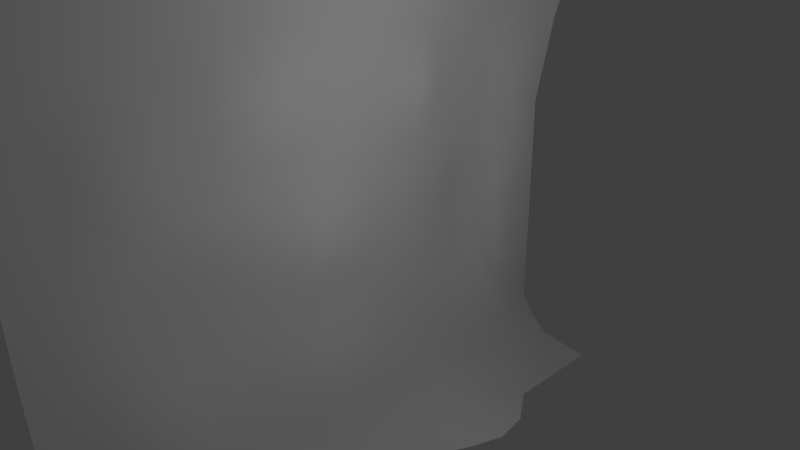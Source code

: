 # Source: walldlr.blend  (saved by Blender 2.66.0; exported with 4.5.12 LTS)
import bpy
from mathutils import Matrix  # noqa: F401  (used for matrix-valued properties, if any)

bpy.ops.wm.read_factory_settings(use_empty=True)
scene = bpy.context.scene
scene.name = 'Scene'

# ---- collections
col_collection_1 = bpy.data.collections.new('Collection 1'); scene.collection.children.link(col_collection_1)

# ---- materials (node trees are filled in below, after node groups)
mat_dirt = bpy.data.materials.new('dirt')
mat_dirt.alpha_threshold = 0.0
mat_dirt.use_transparent_shadow = False
mat_dirt.roughness = 0.5
mat_dirt.line_color = (0.0, 0.0, 0.0, 1.0)

# ---- material node trees

# ---- world
world_world = bpy.data.worlds.new('World'); scene.world = world_world
world_world.color = (0.05088, 0.05088, 0.05088)
world_world.use_sun_shadow = False
world_world.sun_shadow_jitter_overblur = 0.0
world_world.cycles.sampling_method = 'MANUAL'
world_world.cycles.sample_map_resolution = 256

# ---- cameras
cam_camera = bpy.data.cameras.new('Camera')
cam_camera.clip_end = 100.0
cam_camera.lens = 35.0
cam_camera.sensor_width = 32.0
cam_camera.sensor_height = 18.0
cam_camera.ortho_scale = 7.314
cam_camera.dof.focus_distance = 0.0
cam_camera.dof.aperture_fstop = 128.0

# ---- lights
light_lamp = bpy.data.lights.new('Lamp', 'POINT')
light_lamp.transmission_factor = 0.0
light_lamp.cutoff_distance = 30.0
light_lamp.energy = 100.0
light_lamp.shadow_buffer_clip_start = 1.001
light_lamp.shadow_soft_size = 0.1
light_lamp.shadow_maximum_resolution = 0.006
light_lamp.use_absolute_resolution = True
light_lamp.cycles.use_multiple_importance_sampling = False

# ---- meshes
me_grid_001 = bpy.data.meshes.new('Grid.001')
me_grid_001.from_pydata([(3.02e-07, -5.0, -4.0), (-0.6717, -4.534, -3.197), (-0.9498, -4.351, -2.343), (-1.097, -4.246, -1.473), (-1.163, -4.246, -0.5929), (-1.163, -4.246, 0.2959), (-1.097, -4.246, 1.193), (-0.9498, -4.351, 2.101), (-0.6717, -4.534, 3.025), (-3.02e-07, -5.0, 4.0), (3.02e-07, -3.889, -4.0), (-0.6717, -3.682, -3.197), (-0.9498, -3.682, -2.343), (-1.097, -3.682, -1.473), (-1.163, -3.682, -0.5929), (-1.163, -3.682, 0.2959), (-1.097, -3.682, 1.193), (-0.9498, -3.682, 2.101), (-0.6717, -3.682, 3.025), (-3.02e-07, -3.889, 4.0), (3.02e-07, -2.778, -4.0), (-0.6499, -2.778, -3.197), (-0.8124, -2.778, -2.343), (-1.064, -2.778, -1.473), (-1.26, -2.778, -0.5929), (-1.163, -2.778, 0.2959), (-0.9719, -2.792, 1.165), (-0.8064, -2.791, 2.074), (-0.6717, -2.778, 3.025), (-3.02e-07, -2.778, 4.0), (0.1708, -1.667, -4.0), (-0.6717, -1.667, -3.197), (-0.9498, -1.667, -2.343), (-1.097, -1.667, -1.473), (-1.26, -1.667, -0.5929), (-1.163, -1.667, 0.2959), (-1.097, -1.667, 1.193), (-0.8167, -1.667, 2.101), (-0.6717, -1.667, 3.025), (-3.02e-07, -1.667, 4.0), (3.02e-07, -0.5556, -4.0), (-0.6717, -0.5556, -3.197), (-0.8579, -0.5556, -2.343), (-1.097, -0.5556, -1.473), (-1.077, -0.5556, -0.5929), (-1.077, -0.5556, 0.2959), (-1.097, -0.5556, 1.193), (-0.8167, -0.5556, 2.101), (-0.6717, -0.5556, 3.025), (-3.02e-07, -0.5556, 4.0), (3.02e-07, 0.5556, -4.0), (-0.6717, 0.5556, -3.197), (-0.8579, 0.5556, -2.343), (-1.097, 0.5556, -1.473), (-1.077, 0.5556, -0.5929), (-1.077, 0.5556, 0.2959), (-1.097, 0.5556, 1.193), (-0.9498, 0.5556, 2.101), (-0.6717, 0.5556, 3.025), (-3.02e-07, 0.5556, 4.0), (0.2725, 1.667, -4.0), (-0.6717, 1.667, -3.197), (-0.9498, 1.667, -2.343), (-1.097, 1.667, -1.473), (-1.163, 1.667, -0.5929), (-1.163, 1.667, 0.2959), (-0.9671, 1.667, 1.193), (-0.8277, 1.667, 2.101), (-0.6717, 1.667, 3.025), (-3.02e-07, 1.667, 4.0), (0.3854, 2.778, -4.0), (-0.6717, 2.778, -3.197), (-0.8476, 2.778, -2.343), (-1.097, 2.778, -1.473), (-1.269, 2.778, -0.5929), (-1.163, 2.778, 0.2959), (-1.097, 2.778, 1.193), (-0.9498, 2.778, 2.101), (-0.6717, 2.778, 3.025), (-3.02e-07, 2.778, 4.0), (3.02e-07, 3.889, -4.0), (-0.4876, 3.703, -3.17), (-0.7502, 3.38, -2.344), (-0.7737, 3.38, -1.473), (-0.9442, 3.38, -0.593), (-1.066, 3.38, 0.2959), (-0.9994, 3.38, 1.193), (-0.8525, 3.38, 2.101), (-0.6316, 3.703, 3.052), (-3.02e-07, 3.889, 4.0), (3.02e-07, 5.0, -4.0), (-0.7, 4.3, -3.071), (-0.8, 4.2, -2.22), (-0.8, 4.2, -1.324), (-0.8, 4.2, -0.4438), (-0.8, 4.2, 0.4451), (-0.75, 4.25, 1.342), (-0.65, 4.35, 2.225), (-0.45, 4.55, 3.151), (-3.02e-07, 5.0, 4.0), (-0.4114, -4.793, -3.608), (-0.8339, -4.459, -2.773), (-1.035, -4.299, -1.91), (-1.139, -4.246, -1.034), (-1.171, -4.246, -0.1495), (-1.139, -4.246, 0.7435), (-1.035, -4.271, 1.646), (-0.8339, -4.351, 2.56), (-0.4114, -4.793, 3.503), (-0.4114, -3.682, -3.608), (-0.8339, -3.682, -2.773), (-1.035, -3.682, -1.91), (-1.139, -3.682, -1.034), (-1.171, -3.682, -0.1495), (-1.139, -3.682, 0.7435), (-1.035, -3.682, 1.646), (-0.8339, -3.682, 2.56), (-0.4114, -3.682, 3.503), (-1.097, -3.979, -1.473), (-1.163, -3.979, -0.5929), (-1.163, -3.979, 0.2959), (-1.097, -3.979, 1.193), (-0.9498, -3.979, 2.101), (0.0612, -4.444, -4.0), (-0.6717, -3.979, -3.197), (-0.6717, -3.979, 3.025), (-0.9498, -3.979, -2.343), (-3.02e-07, -4.444, 4.0), (-0.4114, -2.778, -3.608), (-0.7141, -2.778, -2.773), (-0.9149, -2.778, -1.91), (-1.215, -2.778, -1.034), (-1.248, -2.778, -0.1495), (-1.139, -2.778, 0.7435), (-0.8997, -2.81, 1.583), (-0.8339, -2.778, 2.56), (-0.4114, -2.778, 3.503), (-1.097, -3.333, 1.193), (-0.9498, -3.333, 2.101), (-0.08191, -3.333, -4.0), (-0.6717, -3.333, -3.197), (-0.6717, -3.333, 3.025), (-0.841, -3.333, -2.343), (-3.02e-07, -3.333, 4.0), (-1.097, -3.333, -1.473), (-1.163, -3.333, -0.5929), (-1.163, -3.333, 0.2959), (-0.4114, -1.667, -3.608), (-0.8339, -1.667, -2.773), (-1.035, -1.667, -1.91), (-1.215, -1.667, -1.034), (-1.248, -1.667, -0.1495), (-1.139, -1.667, 0.7435), (-0.9332, -1.667, 1.646), (-0.7337, -1.667, 2.56), (-0.4114, -1.667, 3.503), (-1.097, -2.222, 1.193), (-0.9498, -2.222, 2.101), (3.02e-07, -2.222, -4.0), (-0.6717, -2.222, -3.197), (-0.6717, -2.222, 3.025), (-0.841, -2.222, -2.343), (-3.02e-07, -2.222, 4.0), (-1.126, -2.222, -1.473), (-1.286, -2.222, -0.5929), (-1.189, -2.222, 0.2959), (-0.4114, -0.5556, -3.608), (-0.7617, -0.5556, -2.773), (-0.9625, -0.5556, -1.91), (-1.139, -0.5556, -1.034), (-1.062, -0.5556, -0.1495), (-1.139, -0.5556, 0.7435), (-0.9332, -0.5556, 1.646), (-0.7337, -0.5556, 2.56), (-0.4114, -0.5556, 3.503), (-1.163, -1.111, 0.2959), (-1.097, -1.111, 1.193), (-0.7817, -1.111, 2.101), (0.2126, -1.111, -4.0), (-0.6717, -1.111, -3.197), (-0.6717, -1.111, 3.025), (-0.9498, -1.111, -2.343), (-3.02e-07, -1.111, 4.0), (-1.097, -1.111, -1.473), (-1.163, -1.111, -0.5929), (-0.4114, 0.5556, -3.608), (-0.7617, 0.5556, -2.773), (-0.9625, 0.5556, -1.91), (-1.139, 0.5556, -1.034), (-1.062, 0.5556, -0.1495), (-1.139, 0.5556, 0.7435), (-1.035, 0.5556, 1.646), (-0.8339, 0.5556, 2.56), (-0.4114, 0.5556, 3.503), (-1.003, -1.863e-07, 0.2959), (-1.097, -1.863e-07, 1.193), (-0.9498, -1.863e-07, 2.101), (-0.1338, -1.863e-07, -4.0), (-0.6532, -1.863e-07, -3.197), (-0.6717, -1.863e-07, 3.025), (-0.8337, -1.863e-07, -2.343), (-3.02e-07, -1.863e-07, 4.0), (-1.069, -1.863e-07, -1.473), (-1.003, -1.863e-07, -0.5929), (-0.4114, 1.667, -3.608), (-0.8339, 1.667, -2.773), (-1.035, 1.667, -1.91), (-1.139, 1.667, -1.034), (-1.171, 1.667, -0.1495), (-1.139, 1.667, 0.7435), (-0.8079, 1.667, 1.646), (-0.8339, 1.667, 2.56), (-0.4114, 1.667, 3.503), (-1.163, 1.111, -0.5929), (-1.163, 1.111, 0.2959), (-1.097, 1.111, 1.193), (-0.9498, 1.111, 2.101), (3.02e-07, 1.111, -4.0), (-0.6717, 1.111, -3.197), (-0.6717, 1.111, 3.025), (-0.9498, 1.111, -2.343), (-3.02e-07, 1.111, 4.0), (-1.097, 1.111, -1.473), (-0.4114, 2.778, -3.608), (-0.7536, 2.778, -2.773), (-0.9543, 2.778, -1.91), (-1.222, 2.778, -1.034), (-1.255, 2.778, -0.1495), (-1.139, 2.778, 0.7435), (-1.035, 2.778, 1.646), (-0.8339, 2.778, 2.56), (-0.4114, 2.778, 3.503), (-1.163, 2.222, -0.5929), (-1.163, 2.222, 0.2959), (-1.097, 2.222, 1.193), (-0.9498, 2.222, 2.101), (0.4726, 2.222, -4.0), (-0.6717, 2.222, -3.197), (-0.6717, 2.222, 3.025), (-0.9498, 2.222, -2.343), (-3.02e-07, 2.222, 4.0), (-1.097, 2.222, -1.473), (-0.267, 3.889, -3.608), (-0.6563, 3.38, -2.773), (-0.857, 3.38, -1.91), (-0.8766, 3.38, -1.034), (-0.8337, 3.38, -0.1496), (-1.041, 3.38, 0.7434), (-0.9377, 3.38, 1.646), (-0.7366, 3.38, 2.56), (-0.4114, 3.889, 3.503), (-1.061, 3.147, -1.446), (-1.257, 3.147, -0.5661), (-1.151, 3.147, 0.3228), (-1.057, 3.147, 1.22), (-0.9098, 3.147, 2.128), (3.02e-07, 3.333, -4.0), (-0.6111, 3.147, -3.17), (-0.6316, 3.147, 3.052), (-0.7806, 3.147, -2.317), (-3.02e-07, 3.333, 4.0), (-0.5, 4.5, -3.509), (-0.8, 4.2, -2.675), (-0.8, 4.2, -1.761), (-0.8, 4.2, -0.8851), (-0.8, 4.2, -0.0003907), (-0.8, 4.2, 0.8927), (-0.7, 4.3, 1.769), (-0.57, 4.43, 2.659), (-0.3, 4.7, 3.553), (-0.7903, 3.687, -1.39), (-0.8052, 3.687, -0.5097), (-0.8446, 3.687, 0.3792), (-0.7788, 3.687, 1.277), (-0.7545, 3.807, 2.149), (3.02e-07, 4.444, -4.0), (-0.5801, 4.089, -3.121), (-0.571, 4.016, 3.129), (-0.7289, 3.766, -2.295), (-3.02e-07, 4.444, 4.0), (-1.139, -3.979, -1.034), (-1.171, -3.979, -0.1495), (-1.139, -3.979, 0.7435), (-1.035, -3.979, 1.646), (-0.4114, -4.238, -3.608), (-0.8339, -3.979, 2.56), (-0.8339, -3.979, -2.773), (-0.4114, -4.238, 3.503), (-1.035, -3.979, -1.91), (-1.035, -3.333, 1.646), (-0.4114, -3.333, -3.608), (-0.8339, -3.333, 2.56), (-0.7484, -3.333, -2.773), (-0.4114, -3.333, 3.503), (-0.9492, -3.333, -1.91), (-1.139, -3.333, -1.034), (-1.171, -3.333, -0.1495), (-1.139, -3.333, 0.7435), (-1.035, -2.222, 1.646), (-0.4114, -2.222, -3.608), (-0.8339, -2.222, 2.56), (-0.7484, -2.222, -2.773), (-0.4114, -2.222, 3.503), (-0.9492, -2.222, -1.91), (-1.246, -2.222, -1.034), (-1.278, -2.222, -0.1495), (-1.139, -2.222, 0.7435), (-1.139, -1.111, 0.7435), (-0.8904, -1.111, 1.646), (-0.4114, -1.111, -3.608), (-0.6904, -1.111, 2.56), (-0.8339, -1.111, -2.773), (-0.4114, -1.111, 3.503), (-1.035, -1.111, -1.91), (-1.139, -1.111, -1.034), (-1.171, -1.111, -0.1495), (-1.114, -1.863e-07, 0.7435), (-1.035, -1.863e-07, 1.646), (-0.4114, -1.863e-07, -3.608), (-0.8339, -1.863e-07, 2.56), (-0.7327, -1.863e-07, -2.773), (-0.4114, -1.863e-07, 3.503), (-0.9336, -1.863e-07, -1.91), (-1.108, -1.863e-07, -1.034), (-0.9543, -1.863e-07, -0.1495), (-1.171, 1.111, -0.1495), (-1.139, 1.111, 0.7435), (-1.035, 1.111, 1.646), (-0.4114, 1.111, -3.608), (-0.8339, 1.111, 2.56), (-0.8339, 1.111, -2.773), (-0.4114, 1.111, 3.503), (-1.035, 1.111, -1.91), (-1.139, 1.111, -1.034), (-1.171, 2.222, -0.1495), (-1.139, 2.222, 0.7435), (-1.035, 2.222, 1.646), (-0.4114, 2.222, -3.608), (-0.8339, 2.222, 2.56), (-0.8339, 2.222, -2.773), (-0.4114, 2.222, 3.503), (-1.035, 2.222, -1.91), (-1.139, 2.222, -1.034), (-1.216, 3.147, -1.007), (-1.248, 3.147, -0.1227), (-1.099, 3.147, 0.7704), (-0.995, 3.147, 1.673), (-0.4114, 3.333, -3.608), (-0.7939, 3.147, 2.587), (-0.6812, 3.147, -2.746), (-0.4114, 3.333, 3.503), (-0.8821, 3.147, -1.883), (-0.8064, 3.687, -0.951), (-0.7786, 3.687, -0.06629), (-0.7934, 3.687, 0.8268), (-0.7727, 3.606, 1.694), (-0.3926, 4.275, -3.56), (-0.6783, 3.766, 2.609), (-0.7001, 3.766, -2.725), (-0.3374, 4.302, 3.564), (-0.7342, 3.687, -1.827)], [], [(280, 118, 13, 112), (281, 119, 14, 113), (282, 120, 15, 114), (283, 121, 16, 115), (284, 123, 10, 109), (285, 122, 17, 116), (286, 124, 11, 110), (287, 125, 18, 117), (288, 126, 12, 111), (289, 137, 26, 134), (290, 139, 20, 128), (291, 138, 27, 135), (292, 140, 21, 129), (293, 141, 28, 136), (294, 142, 22, 130), (295, 144, 23, 131), (296, 145, 24, 132), (297, 146, 25, 133), (298, 156, 36, 153), (299, 158, 30, 147), (300, 157, 37, 154), (301, 159, 31, 148), (302, 160, 38, 155), (303, 161, 32, 149), (304, 163, 33, 150), (305, 164, 34, 151), (306, 165, 35, 152), (307, 175, 45, 171), (308, 176, 46, 172), (309, 178, 40, 166), (310, 177, 47, 173), (311, 179, 41, 167), (312, 180, 48, 174), (313, 181, 42, 168), (314, 183, 43, 169), (315, 184, 44, 170), (316, 194, 55, 190), (317, 195, 56, 191), (318, 197, 50, 185), (319, 196, 57, 192), (320, 198, 51, 186), (321, 199, 58, 193), (322, 200, 52, 187), (323, 202, 53, 188), (324, 203, 54, 189), (325, 213, 64, 208), (326, 214, 65, 209), (327, 215, 66, 210), (328, 217, 60, 204), (329, 216, 67, 211), (330, 218, 61, 205), (331, 219, 68, 212), (332, 220, 62, 206), (333, 222, 63, 207), (334, 232, 74, 227), (335, 233, 75, 228), (336, 234, 76, 229), (337, 236, 70, 223), (338, 235, 77, 230), (339, 237, 71, 224), (340, 238, 78, 231), (341, 239, 72, 225), (342, 241, 73, 226), (343, 251, 83, 245), (344, 252, 84, 246), (345, 253, 85, 247), (346, 254, 86, 248), (347, 256, 80, 242), (348, 255, 87, 249), (349, 257, 81, 243), (350, 258, 88, 250), (351, 259, 82, 244), (352, 270, 93, 264), (353, 271, 94, 265), (354, 272, 95, 266), (355, 273, 96, 267), (356, 275, 90, 261), (357, 274, 97, 268), (358, 276, 91, 262), (359, 277, 98, 269), (360, 278, 92, 263), (119, 280, 112, 14), (4, 103, 280, 119), (103, 3, 118, 280), (120, 281, 113, 15), (5, 104, 281, 120), (104, 4, 119, 281), (121, 282, 114, 16), (6, 105, 282, 121), (105, 5, 120, 282), (122, 283, 115, 17), (7, 106, 283, 122), (106, 6, 121, 283), (124, 284, 109, 11), (1, 100, 284, 124), (100, 0, 123, 284), (125, 285, 116, 18), (8, 107, 285, 125), (107, 7, 122, 285), (126, 286, 110, 12), (2, 101, 286, 126), (101, 1, 124, 286), (127, 287, 117, 19), (9, 108, 287, 127), (108, 8, 125, 287), (118, 288, 111, 13), (3, 102, 288, 118), (102, 2, 126, 288), (138, 289, 134, 27), (17, 115, 289, 138), (115, 16, 137, 289), (140, 290, 128, 21), (11, 109, 290, 140), (109, 10, 139, 290), (141, 291, 135, 28), (18, 116, 291, 141), (116, 17, 138, 291), (142, 292, 129, 22), (12, 110, 292, 142), (110, 11, 140, 292), (143, 293, 136, 29), (19, 117, 293, 143), (117, 18, 141, 293), (144, 294, 130, 23), (13, 111, 294, 144), (111, 12, 142, 294), (145, 295, 131, 24), (14, 112, 295, 145), (112, 13, 144, 295), (146, 296, 132, 25), (15, 113, 296, 146), (113, 14, 145, 296), (137, 297, 133, 26), (16, 114, 297, 137), (114, 15, 146, 297), (157, 298, 153, 37), (27, 134, 298, 157), (134, 26, 156, 298), (159, 299, 147, 31), (21, 128, 299, 159), (128, 20, 158, 299), (160, 300, 154, 38), (28, 135, 300, 160), (135, 27, 157, 300), (161, 301, 148, 32), (22, 129, 301, 161), (129, 21, 159, 301), (162, 302, 155, 39), (29, 136, 302, 162), (136, 28, 160, 302), (163, 303, 149, 33), (23, 130, 303, 163), (130, 22, 161, 303), (164, 304, 150, 34), (24, 131, 304, 164), (131, 23, 163, 304), (165, 305, 151, 35), (25, 132, 305, 165), (132, 24, 164, 305), (156, 306, 152, 36), (26, 133, 306, 156), (133, 25, 165, 306), (176, 307, 171, 46), (36, 152, 307, 176), (152, 35, 175, 307), (177, 308, 172, 47), (37, 153, 308, 177), (153, 36, 176, 308), (179, 309, 166, 41), (31, 147, 309, 179), (147, 30, 178, 309), (180, 310, 173, 48), (38, 154, 310, 180), (154, 37, 177, 310), (181, 311, 167, 42), (32, 148, 311, 181), (148, 31, 179, 311), (182, 312, 174, 49), (39, 155, 312, 182), (155, 38, 180, 312), (183, 313, 168, 43), (33, 149, 313, 183), (149, 32, 181, 313), (184, 314, 169, 44), (34, 150, 314, 184), (150, 33, 183, 314), (175, 315, 170, 45), (35, 151, 315, 175), (151, 34, 184, 315), (195, 316, 190, 56), (46, 171, 316, 195), (171, 45, 194, 316), (196, 317, 191, 57), (47, 172, 317, 196), (172, 46, 195, 317), (198, 318, 185, 51), (41, 166, 318, 198), (166, 40, 197, 318), (199, 319, 192, 58), (48, 173, 319, 199), (173, 47, 196, 319), (200, 320, 186, 52), (42, 167, 320, 200), (167, 41, 198, 320), (201, 321, 193, 59), (49, 174, 321, 201), (174, 48, 199, 321), (202, 322, 187, 53), (43, 168, 322, 202), (168, 42, 200, 322), (203, 323, 188, 54), (44, 169, 323, 203), (169, 43, 202, 323), (194, 324, 189, 55), (45, 170, 324, 194), (170, 44, 203, 324), (214, 325, 208, 65), (55, 189, 325, 214), (189, 54, 213, 325), (215, 326, 209, 66), (56, 190, 326, 215), (190, 55, 214, 326), (216, 327, 210, 67), (57, 191, 327, 216), (191, 56, 215, 327), (218, 328, 204, 61), (51, 185, 328, 218), (185, 50, 217, 328), (219, 329, 211, 68), (58, 192, 329, 219), (192, 57, 216, 329), (220, 330, 205, 62), (52, 186, 330, 220), (186, 51, 218, 330), (221, 331, 212, 69), (59, 193, 331, 221), (193, 58, 219, 331), (222, 332, 206, 63), (53, 187, 332, 222), (187, 52, 220, 332), (213, 333, 207, 64), (54, 188, 333, 213), (188, 53, 222, 333), (233, 334, 227, 75), (65, 208, 334, 233), (208, 64, 232, 334), (234, 335, 228, 76), (66, 209, 335, 234), (209, 65, 233, 335), (235, 336, 229, 77), (67, 210, 336, 235), (210, 66, 234, 336), (237, 337, 223, 71), (61, 204, 337, 237), (204, 60, 236, 337), (238, 338, 230, 78), (68, 211, 338, 238), (211, 67, 235, 338), (239, 339, 224, 72), (62, 205, 339, 239), (205, 61, 237, 339), (240, 340, 231, 79), (69, 212, 340, 240), (212, 68, 238, 340), (241, 341, 225, 73), (63, 206, 341, 241), (206, 62, 239, 341), (232, 342, 226, 74), (64, 207, 342, 232), (207, 63, 241, 342), (252, 343, 245, 84), (74, 226, 343, 252), (226, 73, 251, 343), (253, 344, 246, 85), (75, 227, 344, 253), (227, 74, 252, 344), (254, 345, 247, 86), (76, 228, 345, 254), (228, 75, 253, 345), (255, 346, 248, 87), (77, 229, 346, 255), (229, 76, 254, 346), (257, 347, 242, 81), (71, 223, 347, 257), (223, 70, 256, 347), (258, 348, 249, 88), (78, 230, 348, 258), (230, 77, 255, 348), (259, 349, 243, 82), (72, 224, 349, 259), (224, 71, 257, 349), (260, 350, 250, 89), (79, 231, 350, 260), (231, 78, 258, 350), (251, 351, 244, 83), (73, 225, 351, 251), (225, 72, 259, 351), (271, 352, 264, 94), (84, 245, 352, 271), (245, 83, 270, 352), (272, 353, 265, 95), (85, 246, 353, 272), (246, 84, 271, 353), (273, 354, 266, 96), (86, 247, 354, 273), (247, 85, 272, 354), (274, 355, 267, 97), (87, 248, 355, 274), (248, 86, 273, 355), (276, 356, 261, 91), (81, 242, 356, 276), (242, 80, 275, 356), (277, 357, 268, 98), (88, 249, 357, 277), (249, 87, 274, 357), (278, 358, 262, 92), (82, 243, 358, 278), (243, 81, 276, 358), (279, 359, 269, 99), (89, 250, 359, 279), (250, 88, 277, 359), (270, 360, 263, 93), (83, 244, 360, 270), (244, 82, 278, 360)])
me_grid_001.polygons.foreach_set('use_smooth', [True] * 324)
_uv = me_grid_001.uv_layers.new(name='UVMap')
_uv.uv.foreach_set('vector', [0.05287, 0.4089, 0.05285, 0.358, 0.104, 0.3578, 0.1038, 0.4087, 0.05289, 0.5093, 0.05288, 0.4592, 0.1037, 0.4591, 0.1037, 0.5091, 0.05287, 0.6092, 0.05288, 0.5592, 0.1037, 0.559, 0.1038, 0.6091, 0.05282, 0.7105, 0.05285, 0.6595, 0.104, 0.6594, 0.1042, 0.7103, 0.05362, 0.07608, 0.05556, 0.0, 0.1111, 0.0, 0.1086, 0.07584, 0.05276, 0.8155, 0.05278, 0.7623, 0.1046, 0.7621, 0.1052, 0.8154, 0.05283, 0.1983, 0.05294, 0.1404, 0.1062, 0.1402, 0.1053, 0.1981, 0.05317, 0.9312, 0.05278, 0.8711, 0.1061, 0.8709, 0.1081, 0.931, 0.05283, 0.3062, 0.05282, 0.2532, 0.1047, 0.253, 0.1043, 0.3061, 0.1564, 0.7101, 0.1558, 0.6592, 0.2037, 0.6553, 0.2025, 0.7029, 0.1658, 0.07524, 0.1667, 0.0, 0.2222, 0.0, 0.2297, 0.07356, 0.1585, 0.8151, 0.1572, 0.7619, 0.2056, 0.7594, 0.2129, 0.8146, 0.1564, 0.1941, 0.1607, 0.1399, 0.2162, 0.1382, 0.2105, 0.1921, 0.1652, 0.9304, 0.1605, 0.8705, 0.2164, 0.8699, 0.2278, 0.929, 0.1541, 0.3029, 0.1544, 0.2485, 0.2078, 0.247, 0.2066, 0.3014, 0.1554, 0.4085, 0.1558, 0.3576, 0.2075, 0.3563, 0.2094, 0.41, 0.1551, 0.5089, 0.1551, 0.4589, 0.2095, 0.4604, 0.2089, 0.5097, 0.1554, 0.6088, 0.1551, 0.5588, 0.2072, 0.5585, 0.2076, 0.6085, 0.2631, 0.7092, 0.2616, 0.6583, 0.3161, 0.6576, 0.3166, 0.7087, 0.2866, 0.07301, 0.2778, 0.0, 0.3333, 0.0, 0.34, 0.07301, 0.2686, 0.8139, 0.2653, 0.7609, 0.3193, 0.761, 0.3251, 0.814, 0.2674, 0.1929, 0.2749, 0.1383, 0.344, 0.1356, 0.3267, 0.1956, 0.2866, 0.9281, 0.2746, 0.869, 0.344, 0.8662, 0.34, 0.9281, 0.2616, 0.302, 0.2635, 0.2475, 0.3214, 0.2509, 0.3182, 0.3042, 0.2626, 0.4103, 0.2622, 0.3576, 0.3161, 0.3561, 0.3158, 0.4089, 0.262, 0.5097, 0.2624, 0.4604, 0.3153, 0.4593, 0.3148, 0.5086, 0.2607, 0.608, 0.2606, 0.5583, 0.3139, 0.5574, 0.3147, 0.6074, 0.3701, 0.6065, 0.3691, 0.5566, 0.4257, 0.5545, 0.4279, 0.6053, 0.3735, 0.7077, 0.372, 0.6567, 0.4309, 0.6553, 0.4357, 0.7059, 0.3935, 0.07301, 0.3889, 0.0, 0.4444, 0.0, 0.4469, 0.07301, 0.391, 0.8122, 0.3783, 0.7599, 0.4492, 0.7567, 0.4487, 0.8109, 0.3929, 0.1933, 0.3962, 0.1356, 0.4484, 0.1356, 0.4489, 0.1893, 0.3935, 0.9281, 0.3962, 0.8662, 0.4484, 0.8662, 0.4469, 0.9281, 0.3751, 0.3032, 0.3802, 0.2497, 0.4494, 0.2431, 0.4363, 0.299, 0.3701, 0.4062, 0.372, 0.3552, 0.4309, 0.3538, 0.4279, 0.405, 0.3687, 0.5067, 0.3691, 0.4566, 0.4258, 0.4537, 0.4251, 0.5038, 0.493, 0.6027, 0.4933, 0.5512, 0.5759, 0.5485, 0.5739, 0.5998, 0.5008, 0.7035, 0.5009, 0.6522, 0.5709, 0.6506, 0.5653, 0.7023, 0.5003, 0.07301, 0.5, 0.0, 0.5556, 0.0, 0.5538, 0.07301, 0.5007, 0.8097, 0.5008, 0.7558, 0.5517, 0.7558, 0.5521, 0.8097, 0.5006, 0.188, 0.5005, 0.1347, 0.5527, 0.1356, 0.5524, 0.1893, 0.5003, 0.9281, 0.5006, 0.8662, 0.5527, 0.8662, 0.5538, 0.9281, 0.5008, 0.2958, 0.5007, 0.2422, 0.552, 0.2431, 0.5652, 0.2957, 0.4931, 0.4018, 0.5009, 0.3498, 0.5708, 0.349, 0.5739, 0.3995, 0.4938, 0.4997, 0.4937, 0.4498, 0.5759, 0.4478, 0.5765, 0.4978, 0.6331, 0.4989, 0.6328, 0.449, 0.6879, 0.4485, 0.6882, 0.4985, 0.6317, 0.5992, 0.6328, 0.5489, 0.6879, 0.5485, 0.6871, 0.5987, 0.6265, 0.7015, 0.6297, 0.6499, 0.6875, 0.6491, 0.6875, 0.7015, 0.6072, 0.07301, 0.6111, 0.0, 0.6667, 0.0, 0.6607, 0.07301, 0.6086, 0.8093, 0.6213, 0.7543, 0.6818, 0.7545, 0.6747, 0.8081, 0.6081, 0.1921, 0.6049, 0.1356, 0.6571, 0.1356, 0.6745, 0.1909, 0.6072, 0.9281, 0.6049, 0.8662, 0.6571, 0.8662, 0.6607, 0.9281, 0.6265, 0.2972, 0.6212, 0.2452, 0.6801, 0.2446, 0.6835, 0.2967, 0.6317, 0.3989, 0.6297, 0.3484, 0.6857, 0.3479, 0.6871, 0.3984, 0.7419, 0.4982, 0.7417, 0.4482, 0.7923, 0.4501, 0.7929, 0.4993, 0.7411, 0.5984, 0.7417, 0.5482, 0.7946, 0.5479, 0.7942, 0.5982, 0.7385, 0.7006, 0.7401, 0.6491, 0.7935, 0.6489, 0.7924, 0.7003, 0.7141, 0.07301, 0.7222, 0.0, 0.7778, 0.0, 0.7702, 0.0728, 0.7327, 0.8076, 0.7362, 0.7532, 0.7908, 0.7529, 0.7885, 0.8073, 0.7326, 0.1904, 0.7261, 0.1342, 0.7844, 0.1337, 0.7899, 0.1865, 0.7141, 0.9281, 0.7263, 0.8648, 0.7846, 0.8644, 0.7725, 0.9277, 0.7385, 0.2964, 0.7362, 0.2441, 0.7928, 0.2399, 0.794, 0.2934, 0.7411, 0.3981, 0.7401, 0.3476, 0.7935, 0.3473, 0.7924, 0.3999, 0.8435, 0.4005, 0.8459, 0.3473, 0.8977, 0.347, 0.8955, 0.3996, 0.8438, 0.4996, 0.8433, 0.4505, 0.895, 0.4498, 0.8957, 0.499, 0.8464, 0.598, 0.846, 0.5481, 0.8981, 0.5477, 0.898, 0.5979, 0.8453, 0.7002, 0.846, 0.6487, 0.8978, 0.6486, 0.8974, 0.7, 0.8348, 0.07191, 0.8333, 0.0, 0.8889, 0.0, 0.8921, 0.07161, 0.8428, 0.807, 0.8443, 0.7527, 0.8969, 0.7526, 0.8962, 0.8069, 0.8454, 0.1849, 0.8408, 0.1324, 0.8948, 0.1333, 0.8983, 0.1862, 0.8354, 0.927, 0.8406, 0.8641, 0.895, 0.8639, 0.8925, 0.9267, 0.8481, 0.2921, 0.8474, 0.2387, 0.8998, 0.2396, 0.8998, 0.2931, 0.9489, 0.3975, 0.9489, 0.347, 0.9994, 0.3469, 0.9993, 0.3975, 0.949, 0.4976, 0.949, 0.4476, 0.9992, 0.4476, 0.9992, 0.4976, 0.9489, 0.5978, 0.949, 0.5476, 0.9992, 0.5476, 0.9993, 0.5978, 0.9488, 0.7, 0.9489, 0.6485, 0.9994, 0.6485, 0.9996, 0.6999, 0.9471, 0.07148, 0.9444, 0.0, 1.0, 0.0, 1.0, 0.07149, 0.9486, 0.8068, 0.9487, 0.7525, 0.9999, 0.7525, 1.0, 0.8068, 0.9485, 0.1896, 0.9482, 0.1332, 1.0, 0.1332, 1.0, 0.1896, 0.9475, 0.9265, 0.9483, 0.8638, 1.001, 0.8638, 1.001, 0.9265, 0.9488, 0.2957, 0.9487, 0.2434, 0.9998, 0.2434, 0.9996, 0.2957, 0.05288, 0.4592, 0.05287, 0.4089, 0.1038, 0.4087, 0.1037, 0.4591, 0.002632, 0.4593, 0.002519, 0.4089, 0.05287, 0.4089, 0.05288, 0.4592, 0.002519, 0.4089, 0.002328, 0.358, 0.05285, 0.358, 0.05287, 0.4089, 0.05288, 0.5592, 0.05289, 0.5093, 0.1037, 0.5091, 0.1037, 0.559, 0.002632, 0.5592, 0.002669, 0.5093, 0.05289, 0.5093, 0.05288, 0.5592, 0.002669, 0.5093, 0.002632, 0.4593, 0.05288, 0.4592, 0.05289, 0.5093, 0.05285, 0.6595, 0.05287, 0.6092, 0.1038, 0.6091, 0.104, 0.6594, 0.002322, 0.6596, 0.002518, 0.6092, 0.05287, 0.6092, 0.05285, 0.6595, 0.002518, 0.6092, 0.002632, 0.5592, 0.05288, 0.5592, 0.05287, 0.6092, 0.05278, 0.7623, 0.05282, 0.7105, 0.1042, 0.7103, 0.1046, 0.7621, 0.001648, 0.7623, 0.002036, 0.7105, 0.05282, 0.7105, 0.05278, 0.7623, 0.002036, 0.7105, 0.002322, 0.6596, 0.05285, 0.6595, 0.05282, 0.7105, 0.05294, 0.1404, 0.05362, 0.07608, 0.1086, 0.07584, 0.1062, 0.1402, 0.000651, 0.1404, 0.0003429, 0.07606, 0.05362, 0.07608, 0.05294, 0.1404, 0.0003429, 0.07606, 0.0, 0.0, 0.05556, 0.0, 0.05362, 0.07608, 0.05278, 0.8711, 0.05276, 0.8155, 0.1052, 0.8154, 0.1061, 0.8709, 0.0004931, 0.8711, 0.001139, 0.8156, 0.05276, 0.8155, 0.05278, 0.8711, 0.001139, 0.8156, 0.001648, 0.7623, 0.05278, 0.7623, 0.05276, 0.8155, 0.05282, 0.2532, 0.05283, 0.1983, 0.1053, 0.1981, 0.1047, 0.253, 0.001683, 0.2532, 0.001212, 0.1983, 0.05283, 0.1983, 0.05282, 0.2532, 0.001212, 0.1983, 0.000651, 0.1404, 0.05294, 0.1404, 0.05283, 0.1983, 0.05556, 1.0, 0.05317, 0.9312, 0.1081, 0.931, 0.1111, 1.0, 0.0, 1.0, -0.0001102, 0.9312, 0.05317, 0.9312, 0.05556, 1.0, -0.0001102, 0.9312, 0.0004931, 0.8711, 0.05278, 0.8711, 0.05317, 0.9312, 0.05285, 0.358, 0.05283, 0.3062, 0.1043, 0.3061, 0.104, 0.3578, 0.002328, 0.358, 0.002052, 0.3062, 0.05283, 0.3062, 0.05285, 0.358, 0.002052, 0.3062, 0.001683, 0.2532, 0.05282, 0.2532, 0.05283, 0.3062, 0.1572, 0.7619, 0.1564, 0.7101, 0.2025, 0.7029, 0.2056, 0.7594, 0.1046, 0.7621, 0.1042, 0.7103, 0.1564, 0.7101, 0.1572, 0.7619, 0.1042, 0.7103, 0.104, 0.6594, 0.1558, 0.6592, 0.1564, 0.7101, 0.1607, 0.1399, 0.1658, 0.07524, 0.2297, 0.07356, 0.2162, 0.1382, 0.1062, 0.1402, 0.1086, 0.07584, 0.1658, 0.07524, 0.1607, 0.1399, 0.1086, 0.07584, 0.1111, 0.0, 0.1667, 0.0, 0.1658, 0.07524, 0.1605, 0.8705, 0.1585, 0.8151, 0.2129, 0.8146, 0.2164, 0.8699, 0.1061, 0.8709, 0.1052, 0.8154, 0.1585, 0.8151, 0.1605, 0.8705, 0.1052, 0.8154, 0.1046, 0.7621, 0.1572, 0.7619, 0.1585, 0.8151, 0.1544, 0.2485, 0.1564, 0.1941, 0.2105, 0.1921, 0.2078, 0.247, 0.1047, 0.253, 0.1053, 0.1981, 0.1564, 0.1941, 0.1544, 0.2485, 0.1053, 0.1981, 0.1062, 0.1402, 0.1607, 0.1399, 0.1564, 0.1941, 0.1667, 1.0, 0.1652, 0.9304, 0.2278, 0.929, 0.2222, 1.0, 0.1111, 1.0, 0.1081, 0.931, 0.1652, 0.9304, 0.1667, 1.0, 0.1081, 0.931, 0.1061, 0.8709, 0.1605, 0.8705, 0.1652, 0.9304, 0.1558, 0.3576, 0.1541, 0.3029, 0.2066, 0.3014, 0.2075, 0.3563, 0.104, 0.3578, 0.1043, 0.3061, 0.1541, 0.3029, 0.1558, 0.3576, 0.1043, 0.3061, 0.1047, 0.253, 0.1544, 0.2485, 0.1541, 0.3029, 0.1551, 0.4589, 0.1554, 0.4085, 0.2094, 0.41, 0.2095, 0.4604, 0.1037, 0.4591, 0.1038, 0.4087, 0.1554, 0.4085, 0.1551, 0.4589, 0.1038, 0.4087, 0.104, 0.3578, 0.1558, 0.3576, 0.1554, 0.4085, 0.1551, 0.5588, 0.1551, 0.5089, 0.2089, 0.5097, 0.2072, 0.5585, 0.1037, 0.559, 0.1037, 0.5091, 0.1551, 0.5089, 0.1551, 0.5588, 0.1037, 0.5091, 0.1037, 0.4591, 0.1551, 0.4589, 0.1551, 0.5089, 0.1558, 0.6592, 0.1554, 0.6088, 0.2076, 0.6085, 0.2037, 0.6553, 0.104, 0.6594, 0.1038, 0.6091, 0.1554, 0.6088, 0.1558, 0.6592, 0.1038, 0.6091, 0.1037, 0.559, 0.1551, 0.5588, 0.1554, 0.6088, 0.2653, 0.7609, 0.2631, 0.7092, 0.3166, 0.7087, 0.3193, 0.761, 0.2056, 0.7594, 0.2025, 0.7029, 0.2631, 0.7092, 0.2653, 0.7609, 0.2025, 0.7029, 0.2037, 0.6553, 0.2616, 0.6583, 0.2631, 0.7092, 0.2749, 0.1383, 0.2866, 0.07301, 0.34, 0.07301, 0.344, 0.1356, 0.2162, 0.1382, 0.2297, 0.07356, 0.2866, 0.07301, 0.2749, 0.1383, 0.2297, 0.07356, 0.2222, 0.0, 0.2778, 0.0, 0.2866, 0.07301, 0.2746, 0.869, 0.2686, 0.8139, 0.3251, 0.814, 0.344, 0.8662, 0.2164, 0.8699, 0.2129, 0.8146, 0.2686, 0.8139, 0.2746, 0.869, 0.2129, 0.8146, 0.2056, 0.7594, 0.2653, 0.7609, 0.2686, 0.8139, 0.2635, 0.2475, 0.2674, 0.1929, 0.3267, 0.1956, 0.3214, 0.2509, 0.2078, 0.247, 0.2105, 0.1921, 0.2674, 0.1929, 0.2635, 0.2475, 0.2105, 0.1921, 0.2162, 0.1382, 0.2749, 0.1383, 0.2674, 0.1929, 0.2778, 1.0, 0.2866, 0.9281, 0.34, 0.9281, 0.3333, 1.0, 0.2222, 1.0, 0.2278, 0.929, 0.2866, 0.9281, 0.2778, 1.0, 0.2278, 0.929, 0.2164, 0.8699, 0.2746, 0.869, 0.2866, 0.9281, 0.2622, 0.3576, 0.2616, 0.302, 0.3182, 0.3042, 0.3161, 0.3561, 0.2075, 0.3563, 0.2066, 0.3014, 0.2616, 0.302, 0.2622, 0.3576, 0.2066, 0.3014, 0.2078, 0.247, 0.2635, 0.2475, 0.2616, 0.302, 0.2624, 0.4604, 0.2626, 0.4103, 0.3158, 0.4089, 0.3153, 0.4593, 0.2095, 0.4604, 0.2094, 0.41, 0.2626, 0.4103, 0.2624, 0.4604, 0.2094, 0.41, 0.2075, 0.3563, 0.2622, 0.3576, 0.2626, 0.4103, 0.2606, 0.5583, 0.262, 0.5097, 0.3148, 0.5086, 0.3139, 0.5574, 0.2072, 0.5585, 0.2089, 0.5097, 0.262, 0.5097, 0.2606, 0.5583, 0.2089, 0.5097, 0.2095, 0.4604, 0.2624, 0.4604, 0.262, 0.5097, 0.2616, 0.6583, 0.2607, 0.608, 0.3147, 0.6074, 0.3161, 0.6576, 0.2037, 0.6553, 0.2076, 0.6085, 0.2607, 0.608, 0.2616, 0.6583, 0.2076, 0.6085, 0.2072, 0.5585, 0.2606, 0.5583, 0.2607, 0.608, 0.372, 0.6567, 0.3701, 0.6065, 0.4279, 0.6053, 0.4309, 0.6553, 0.3161, 0.6576, 0.3147, 0.6074, 0.3701, 0.6065, 0.372, 0.6567, 0.3147, 0.6074, 0.3139, 0.5574, 0.3691, 0.5566, 0.3701, 0.6065, 0.3783, 0.7599, 0.3735, 0.7077, 0.4357, 0.7059, 0.4492, 0.7567, 0.3193, 0.761, 0.3166, 0.7087, 0.3735, 0.7077, 0.3783, 0.7599, 0.3166, 0.7087, 0.3161, 0.6576, 0.372, 0.6567, 0.3735, 0.7077, 0.3962, 0.1356, 0.3935, 0.07301, 0.4469, 0.07301, 0.4484, 0.1356, 0.344, 0.1356, 0.34, 0.07301, 0.3935, 0.07301, 0.3962, 0.1356, 0.34, 0.07301, 0.3333, 0.0, 0.3889, 0.0, 0.3935, 0.07301, 0.3962, 0.8662, 0.391, 0.8122, 0.4487, 0.8109, 0.4484, 0.8662, 0.344, 0.8662, 0.3251, 0.814, 0.391, 0.8122, 0.3962, 0.8662, 0.3251, 0.814, 0.3193, 0.761, 0.3783, 0.7599, 0.391, 0.8122, 0.3802, 0.2497, 0.3929, 0.1933, 0.4489, 0.1893, 0.4494, 0.2431, 0.3214, 0.2509, 0.3267, 0.1956, 0.3929, 0.1933, 0.3802, 0.2497, 0.3267, 0.1956, 0.344, 0.1356, 0.3962, 0.1356, 0.3929, 0.1933, 0.3889, 1.0, 0.3935, 0.9281, 0.4469, 0.9281, 0.4444, 1.0, 0.3333, 1.0, 0.34, 0.9281, 0.3935, 0.9281, 0.3889, 1.0, 0.34, 0.9281, 0.344, 0.8662, 0.3962, 0.8662, 0.3935, 0.9281, 0.372, 0.3552, 0.3751, 0.3032, 0.4363, 0.299, 0.4309, 0.3538, 0.3161, 0.3561, 0.3182, 0.3042, 0.3751, 0.3032, 0.372, 0.3552, 0.3182, 0.3042, 0.3214, 0.2509, 0.3802, 0.2497, 0.3751, 0.3032, 0.3691, 0.4566, 0.3701, 0.4062, 0.4279, 0.405, 0.4258, 0.4537, 0.3153, 0.4593, 0.3158, 0.4089, 0.3701, 0.4062, 0.3691, 0.4566, 0.3158, 0.4089, 0.3161, 0.3561, 0.372, 0.3552, 0.3701, 0.4062, 0.3691, 0.5566, 0.3687, 0.5067, 0.4251, 0.5038, 0.4257, 0.5545, 0.3139, 0.5574, 0.3148, 0.5086, 0.3687, 0.5067, 0.3691, 0.5566, 0.3148, 0.5086, 0.3153, 0.4593, 0.3691, 0.4566, 0.3687, 0.5067, 0.5009, 0.6522, 0.493, 0.6027, 0.5739, 0.5998, 0.5709, 0.6506, 0.4309, 0.6553, 0.4279, 0.6053, 0.493, 0.6027, 0.5009, 0.6522, 0.4279, 0.6053, 0.4257, 0.5545, 0.4933, 0.5512, 0.493, 0.6027, 0.5008, 0.7558, 0.5008, 0.7035, 0.5653, 0.7023, 0.5517, 0.7558, 0.4492, 0.7567, 0.4357, 0.7059, 0.5008, 0.7035, 0.5008, 0.7558, 0.4357, 0.7059, 0.4309, 0.6553, 0.5009, 0.6522, 0.5008, 0.7035, 0.5005, 0.1347, 0.5003, 0.07301, 0.5538, 0.07301, 0.5527, 0.1356, 0.4484, 0.1356, 0.4469, 0.07301, 0.5003, 0.07301, 0.5005, 0.1347, 0.4469, 0.07301, 0.4444, 0.0, 0.5, 0.0, 0.5003, 0.07301, 0.5006, 0.8662, 0.5007, 0.8097, 0.5521, 0.8097, 0.5527, 0.8662, 0.4484, 0.8662, 0.4487, 0.8109, 0.5007, 0.8097, 0.5006, 0.8662, 0.4487, 0.8109, 0.4492, 0.7567, 0.5008, 0.7558, 0.5007, 0.8097, 0.5007, 0.2422, 0.5006, 0.188, 0.5524, 0.1893, 0.552, 0.2431, 0.4494, 0.2431, 0.4489, 0.1893, 0.5006, 0.188, 0.5007, 0.2422, 0.4489, 0.1893, 0.4484, 0.1356, 0.5005, 0.1347, 0.5006, 0.188, 0.5, 1.0, 0.5003, 0.9281, 0.5538, 0.9281, 0.5556, 1.0, 0.4444, 1.0, 0.4469, 0.9281, 0.5003, 0.9281, 0.5, 1.0, 0.4469, 0.9281, 0.4484, 0.8662, 0.5006, 0.8662, 0.5003, 0.9281, 0.5009, 0.3498, 0.5008, 0.2958, 0.5652, 0.2957, 0.5708, 0.349, 0.4309, 0.3538, 0.4363, 0.299, 0.5008, 0.2958, 0.5009, 0.3498, 0.4363, 0.299, 0.4494, 0.2431, 0.5007, 0.2422, 0.5008, 0.2958, 0.4937, 0.4498, 0.4931, 0.4018, 0.5739, 0.3995, 0.5759, 0.4478, 0.4258, 0.4537, 0.4279, 0.405, 0.4931, 0.4018, 0.4937, 0.4498, 0.4279, 0.405, 0.4309, 0.3538, 0.5009, 0.3498, 0.4931, 0.4018, 0.4933, 0.5512, 0.4938, 0.4997, 0.5765, 0.4978, 0.5759, 0.5485, 0.4257, 0.5545, 0.4251, 0.5038, 0.4938, 0.4997, 0.4933, 0.5512, 0.4251, 0.5038, 0.4258, 0.4537, 0.4937, 0.4498, 0.4938, 0.4997, 0.6328, 0.5489, 0.6331, 0.4989, 0.6882, 0.4985, 0.6879, 0.5485, 0.5759, 0.5485, 0.5765, 0.4978, 0.6331, 0.4989, 0.6328, 0.5489, 0.5765, 0.4978, 0.5759, 0.4478, 0.6328, 0.449, 0.6331, 0.4989, 0.6297, 0.6499, 0.6317, 0.5992, 0.6871, 0.5987, 0.6875, 0.6491, 0.5709, 0.6506, 0.5739, 0.5998, 0.6317, 0.5992, 0.6297, 0.6499, 0.5739, 0.5998, 0.5759, 0.5485, 0.6328, 0.5489, 0.6317, 0.5992, 0.6213, 0.7543, 0.6265, 0.7015, 0.6875, 0.7015, 0.6818, 0.7545, 0.5517, 0.7558, 0.5653, 0.7023, 0.6265, 0.7015, 0.6213, 0.7543, 0.5653, 0.7023, 0.5709, 0.6506, 0.6297, 0.6499, 0.6265, 0.7015, 0.6049, 0.1356, 0.6072, 0.07301, 0.6607, 0.07301, 0.6571, 0.1356, 0.5527, 0.1356, 0.5538, 0.07301, 0.6072, 0.07301, 0.6049, 0.1356, 0.5538, 0.07301, 0.5556, 0.0, 0.6111, 0.0, 0.6072, 0.07301, 0.6049, 0.8662, 0.6086, 0.8093, 0.6747, 0.8081, 0.6571, 0.8662, 0.5527, 0.8662, 0.5521, 0.8097, 0.6086, 0.8093, 0.6049, 0.8662, 0.5521, 0.8097, 0.5517, 0.7558, 0.6213, 0.7543, 0.6086, 0.8093, 0.6212, 0.2452, 0.6081, 0.1921, 0.6745, 0.1909, 0.6801, 0.2446, 0.552, 0.2431, 0.5524, 0.1893, 0.6081, 0.1921, 0.6212, 0.2452, 0.5524, 0.1893, 0.5527, 0.1356, 0.6049, 0.1356, 0.6081, 0.1921, 0.6111, 1.0, 0.6072, 0.9281, 0.6607, 0.9281, 0.6667, 1.0, 0.5556, 1.0, 0.5538, 0.9281, 0.6072, 0.9281, 0.6111, 1.0, 0.5538, 0.9281, 0.5527, 0.8662, 0.6049, 0.8662, 0.6072, 0.9281, 0.6297, 0.3484, 0.6265, 0.2972, 0.6835, 0.2967, 0.6857, 0.3479, 0.5708, 0.349, 0.5652, 0.2957, 0.6265, 0.2972, 0.6297, 0.3484, 0.5652, 0.2957, 0.552, 0.2431, 0.6212, 0.2452, 0.6265, 0.2972, 0.6328, 0.449, 0.6317, 0.3989, 0.6871, 0.3984, 0.6879, 0.4485, 0.5759, 0.4478, 0.5739, 0.3995, 0.6317, 0.3989, 0.6328, 0.449, 0.5739, 0.3995, 0.5708, 0.349, 0.6297, 0.3484, 0.6317, 0.3989, 0.7417, 0.5482, 0.7419, 0.4982, 0.7929, 0.4993, 0.7946, 0.5479, 0.6879, 0.5485, 0.6882, 0.4985, 0.7419, 0.4982, 0.7417, 0.5482, 0.6882, 0.4985, 0.6879, 0.4485, 0.7417, 0.4482, 0.7419, 0.4982, 0.7401, 0.6491, 0.7411, 0.5984, 0.7942, 0.5982, 0.7935, 0.6489, 0.6875, 0.6491, 0.6871, 0.5987, 0.7411, 0.5984, 0.7401, 0.6491, 0.6871, 0.5987, 0.6879, 0.5485, 0.7417, 0.5482, 0.7411, 0.5984, 0.7362, 0.7532, 0.7385, 0.7006, 0.7924, 0.7003, 0.7908, 0.7529, 0.6818, 0.7545, 0.6875, 0.7015, 0.7385, 0.7006, 0.7362, 0.7532, 0.6875, 0.7015, 0.6875, 0.6491, 0.7401, 0.6491, 0.7385, 0.7006, 0.7261, 0.1342, 0.7141, 0.07301, 0.7702, 0.0728, 0.7844, 0.1337, 0.6571, 0.1356, 0.6607, 0.07301, 0.7141, 0.07301, 0.7261, 0.1342, 0.6607, 0.07301, 0.6667, 0.0, 0.7222, 0.0, 0.7141, 0.07301, 0.7263, 0.8648, 0.7327, 0.8076, 0.7885, 0.8073, 0.7846, 0.8644, 0.6571, 0.8662, 0.6747, 0.8081, 0.7327, 0.8076, 0.7263, 0.8648, 0.6747, 0.8081, 0.6818, 0.7545, 0.7362, 0.7532, 0.7327, 0.8076, 0.7362, 0.2441, 0.7326, 0.1904, 0.7899, 0.1865, 0.7928, 0.2399, 0.6801, 0.2446, 0.6745, 0.1909, 0.7326, 0.1904, 0.7362, 0.2441, 0.6745, 0.1909, 0.6571, 0.1356, 0.7261, 0.1342, 0.7326, 0.1904, 0.7222, 1.0, 0.7141, 0.9281, 0.7725, 0.9277, 0.7778, 1.0, 0.6667, 1.0, 0.6607, 0.9281, 0.7141, 0.9281, 0.7222, 1.0, 0.6607, 0.9281, 0.6571, 0.8662, 0.7263, 0.8648, 0.7141, 0.9281, 0.7401, 0.3476, 0.7385, 0.2964, 0.794, 0.2934, 0.7935, 0.3473, 0.6857, 0.3479, 0.6835, 0.2967, 0.7385, 0.2964, 0.7401, 0.3476, 0.6835, 0.2967, 0.6801, 0.2446, 0.7362, 0.2441, 0.7385, 0.2964, 0.7417, 0.4482, 0.7411, 0.3981, 0.7924, 0.3999, 0.7923, 0.4501, 0.6879, 0.4485, 0.6871, 0.3984, 0.7411, 0.3981, 0.7417, 0.4482, 0.6871, 0.3984, 0.6857, 0.3479, 0.7401, 0.3476, 0.7411, 0.3981, 0.8433, 0.4505, 0.8435, 0.4005, 0.8955, 0.3996, 0.895, 0.4498, 0.7923, 0.4501, 0.7924, 0.3999, 0.8435, 0.4005, 0.8433, 0.4505, 0.7924, 0.3999, 0.7935, 0.3473, 0.8459, 0.3473, 0.8435, 0.4005, 0.846, 0.5481, 0.8438, 0.4996, 0.8957, 0.499, 0.8981, 0.5477, 0.7946, 0.5479, 0.7929, 0.4993, 0.8438, 0.4996, 0.846, 0.5481, 0.7929, 0.4993, 0.7923, 0.4501, 0.8433, 0.4505, 0.8438, 0.4996, 0.846, 0.6487, 0.8464, 0.598, 0.898, 0.5979, 0.8978, 0.6486, 0.7935, 0.6489, 0.7942, 0.5982, 0.8464, 0.598, 0.846, 0.6487, 0.7942, 0.5982, 0.7946, 0.5479, 0.846, 0.5481, 0.8464, 0.598, 0.8443, 0.7527, 0.8453, 0.7002, 0.8974, 0.7, 0.8969, 0.7526, 0.7908, 0.7529, 0.7924, 0.7003, 0.8453, 0.7002, 0.8443, 0.7527, 0.7924, 0.7003, 0.7935, 0.6489, 0.846, 0.6487, 0.8453, 0.7002, 0.8408, 0.1324, 0.8348, 0.07191, 0.8921, 0.07161, 0.8948, 0.1333, 0.7844, 0.1337, 0.7702, 0.0728, 0.8348, 0.07191, 0.8408, 0.1324, 0.7702, 0.0728, 0.7778, 0.0, 0.8333, 0.0, 0.8348, 0.07191, 0.8406, 0.8641, 0.8428, 0.807, 0.8962, 0.8069, 0.895, 0.8639, 0.7846, 0.8644, 0.7885, 0.8073, 0.8428, 0.807, 0.8406, 0.8641, 0.7885, 0.8073, 0.7908, 0.7529, 0.8443, 0.7527, 0.8428, 0.807, 0.8474, 0.2387, 0.8454, 0.1849, 0.8983, 0.1862, 0.8998, 0.2396, 0.7928, 0.2399, 0.7899, 0.1865, 0.8454, 0.1849, 0.8474, 0.2387, 0.7899, 0.1865, 0.7844, 0.1337, 0.8408, 0.1324, 0.8454, 0.1849, 0.8333, 1.0, 0.8354, 0.927, 0.8925, 0.9267, 0.8889, 1.0, 0.7778, 1.0, 0.7725, 0.9277, 0.8354, 0.927, 0.8333, 1.0, 0.7725, 0.9277, 0.7846, 0.8644, 0.8406, 0.8641, 0.8354, 0.927, 0.8459, 0.3473, 0.8481, 0.2921, 0.8998, 0.2931, 0.8977, 0.347, 0.7935, 0.3473, 0.794, 0.2934, 0.8481, 0.2921, 0.8459, 0.3473, 0.794, 0.2934, 0.7928, 0.2399, 0.8474, 0.2387, 0.8481, 0.2921, 0.949, 0.4476, 0.9489, 0.3975, 0.9993, 0.3975, 0.9992, 0.4476, 0.895, 0.4498, 0.8955, 0.3996, 0.9489, 0.3975, 0.949, 0.4476, 0.8955, 0.3996, 0.8977, 0.347, 0.9489, 0.347, 0.9489, 0.3975, 0.949, 0.5476, 0.949, 0.4976, 0.9992, 0.4976, 0.9992, 0.5476, 0.8981, 0.5477, 0.8957, 0.499, 0.949, 0.4976, 0.949, 0.5476, 0.8957, 0.499, 0.895, 0.4498, 0.949, 0.4476, 0.949, 0.4976, 0.9489, 0.6485, 0.9489, 0.5978, 0.9993, 0.5978, 0.9994, 0.6485, 0.8978, 0.6486, 0.898, 0.5979, 0.9489, 0.5978, 0.9489, 0.6485, 0.898, 0.5979, 0.8981, 0.5477, 0.949, 0.5476, 0.9489, 0.5978, 0.9487, 0.7525, 0.9488, 0.7, 0.9996, 0.6999, 0.9999, 0.7525, 0.8969, 0.7526, 0.8974, 0.7, 0.9488, 0.7, 0.9487, 0.7525, 0.8974, 0.7, 0.8978, 0.6486, 0.9489, 0.6485, 0.9488, 0.7, 0.9482, 0.1332, 0.9471, 0.07148, 1.0, 0.07149, 1.0, 0.1332, 0.8948, 0.1333, 0.8921, 0.07161, 0.9471, 0.07148, 0.9482, 0.1332, 0.8921, 0.07161, 0.8889, 0.0, 0.9444, 0.0, 0.9471, 0.07148, 0.9483, 0.8638, 0.9486, 0.8068, 1.0, 0.8068, 1.001, 0.8638, 0.895, 0.8639, 0.8962, 0.8069, 0.9486, 0.8068, 0.9483, 0.8638, 0.8962, 0.8069, 0.8969, 0.7526, 0.9487, 0.7525, 0.9486, 0.8068, 0.9487, 0.2434, 0.9485, 0.1896, 1.0, 0.1896, 0.9998, 0.2434, 0.8998, 0.2396, 0.8983, 0.1862, 0.9485, 0.1896, 0.9487, 0.2434, 0.8983, 0.1862, 0.8948, 0.1333, 0.9482, 0.1332, 0.9485, 0.1896, 0.9444, 1.0, 0.9475, 0.9265, 1.001, 0.9265, 1.0, 1.0, 0.8889, 1.0, 0.8925, 0.9267, 0.9475, 0.9265, 0.9444, 1.0, 0.8925, 0.9267, 0.895, 0.8639, 0.9483, 0.8638, 0.9475, 0.9265, 0.9489, 0.347, 0.9488, 0.2957, 0.9996, 0.2957, 0.9994, 0.3469, 0.8977, 0.347, 0.8998, 0.2931, 0.9488, 0.2957, 0.9489, 0.347, 0.8998, 0.2931, 0.8998, 0.2396, 0.9487, 0.2434, 0.9488, 0.2957])
me_grid_001.materials.append(mat_dirt)
me_grid_001.use_remesh_preserve_volume = False
me_grid_001.use_remesh_preserve_attributes = False
me_grid_001.use_mirror_vertex_groups = False
me_grid_001.update()

# ---- objects
ob_grid = bpy.data.objects.new('Grid', me_grid_001)
ob_lamp = bpy.data.objects.new('Lamp', light_lamp)
ob_camera = bpy.data.objects.new('Camera', cam_camera)

# ---- transforms, parenting, visibility, modifiers, constraints
ob_grid.location = (0.0, 0.0, 0.0)
ob_grid.lineart.crease_threshold = 0.0
ob_lamp.location = (2.847, 0.4896, 1.538)
ob_lamp.rotation_euler = (1.267, -0.1355, 2.033)
ob_lamp.lock_rotations_4d = False
ob_lamp.empty_display_type = 'ARROWS'
ob_lamp.color = (0.0, 0.0, 0.0, 0.0)
ob_lamp.lineart.crease_threshold = 0.0
ob_camera.location = (7.481, -6.508, 5.344)
ob_camera.rotation_euler = (1.109, 0.01082, 0.8149)
ob_camera.lock_rotations_4d = False
ob_camera.empty_display_type = 'ARROWS'
ob_camera.color = (0.0, 0.0, 0.0, 0.0)
ob_camera.display_type = 'WIRE'
ob_camera.lineart.crease_threshold = 0.0

# ---- collection membership
col_collection_1.objects.link(ob_grid)
col_collection_1.objects.link(ob_lamp)
col_collection_1.objects.link(ob_camera)

# ---- scene / render settings (as saved in the file)
scene.camera = ob_camera
scene.frame_start = 1; scene.frame_end = 250; scene.frame_set(1)
scene.render.engine = 'BLENDER_EEVEE_NEXT'
scene.render.image_settings.color_mode = 'RGB'
scene.render.image_settings.compression = 90
scene.render.resolution_percentage = 50
scene.render.dither_intensity = 0.0
scene.render.bake_margin = 2
scene.cycles.use_denoising = False
scene.cycles.samples = 10
scene.cycles.sampling_pattern = 'TABULATED_SOBOL'
scene.cycles.light_sampling_threshold = 0.0
scene.cycles.use_adaptive_sampling = False
scene.cycles.use_light_tree = False
scene.cycles.blur_glossy = 0.0
scene.cycles.volume_bounces = 1
scene.cycles.pixel_filter_type = 'GAUSSIAN'
scene.cycles.sample_clamp_indirect = 0.0
scene.view_settings.view_transform = 'Standard'
bpy.context.view_layer.update()
